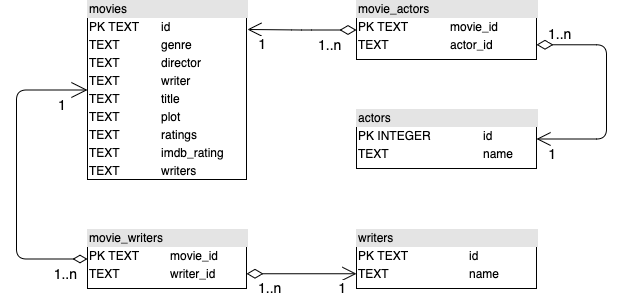

The diagram above was exported from draw.io. Its source (the exported page's mxGraphModel, read from the mxfile embedded in the PNG):
<mxGraphModel dx="1298" dy="785" grid="1" gridSize="10" guides="1" tooltips="1" connect="1" arrows="1" fold="1" page="1" pageScale="1" pageWidth="827" pageHeight="1169" math="0" shadow="0">
  <root>
    <mxCell id="0" />
    <mxCell id="1" parent="0" />
    <mxCell id="2" value="&lt;div style=&quot;box-sizing: border-box ; width: 100% ; background: #e4e4e4 ; padding: 2px&quot;&gt;movies&lt;/div&gt;&lt;table style=&quot;width: 100% ; font-size: 1em&quot; cellpadding=&quot;2&quot; cellspacing=&quot;0&quot;&gt;&lt;tbody&gt;&lt;tr&gt;&lt;td&gt;PK TEXT&lt;/td&gt;&lt;td&gt;id&lt;/td&gt;&lt;/tr&gt;&lt;tr&gt;&lt;td&gt;TEXT&lt;br&gt;&lt;/td&gt;&lt;td&gt;genre&lt;/td&gt;&lt;/tr&gt;&lt;tr&gt;&lt;td&gt;TEXT&lt;/td&gt;&lt;td&gt;director&lt;br&gt;&lt;/td&gt;&lt;/tr&gt;&lt;tr&gt;&lt;td&gt;TEXT&lt;br&gt;&lt;/td&gt;&lt;td&gt;writer&lt;/td&gt;&lt;/tr&gt;&lt;tr&gt;&lt;td&gt;TEXT&lt;br&gt;&lt;/td&gt;&lt;td&gt;title&lt;/td&gt;&lt;/tr&gt;&lt;tr&gt;&lt;td&gt;TEXT&lt;br&gt;&lt;/td&gt;&lt;td&gt;plot&lt;/td&gt;&lt;/tr&gt;&lt;tr&gt;&lt;td&gt;TEXT&lt;br&gt;&lt;/td&gt;&lt;td&gt;ratings&lt;/td&gt;&lt;/tr&gt;&lt;tr&gt;&lt;td&gt;TEXT&lt;br&gt;&lt;/td&gt;&lt;td&gt;imdb_rating&lt;/td&gt;&lt;/tr&gt;&lt;tr&gt;&lt;td&gt;TEXT&lt;br&gt;&lt;/td&gt;&lt;td&gt;writers&lt;/td&gt;&lt;/tr&gt;&lt;/tbody&gt;&lt;/table&gt;" style="verticalAlign=top;align=left;overflow=fill;html=1;" vertex="1" parent="1">
      <mxGeometry x="941" y="211" width="159" height="179" as="geometry" />
    </mxCell>
    <mxCell id="3" value="&lt;div style=&quot;box-sizing: border-box ; width: 100% ; background: #e4e4e4 ; padding: 2px&quot;&gt;movie_actors&lt;/div&gt;&lt;table style=&quot;width: 100% ; font-size: 1em&quot; cellpadding=&quot;2&quot; cellspacing=&quot;0&quot;&gt;&lt;tbody&gt;&lt;tr&gt;&lt;td&gt;PK TEXT&lt;br&gt;&lt;/td&gt;&lt;td&gt;movie_id&lt;/td&gt;&lt;/tr&gt;&lt;tr&gt;&lt;td&gt;TEXT&lt;br&gt;&lt;/td&gt;&lt;td&gt;actor_id&lt;/td&gt;&lt;/tr&gt;&lt;/tbody&gt;&lt;/table&gt;" style="verticalAlign=top;align=left;overflow=fill;html=1;" vertex="1" parent="1">
      <mxGeometry x="1210" y="211" width="180" height="59" as="geometry" />
    </mxCell>
    <mxCell id="4" value="&lt;div style=&quot;box-sizing: border-box ; width: 100% ; background: #e4e4e4 ; padding: 2px&quot;&gt;actors&lt;/div&gt;&lt;table style=&quot;width: 100% ; font-size: 1em&quot; cellpadding=&quot;2&quot; cellspacing=&quot;0&quot;&gt;&lt;tbody&gt;&lt;tr&gt;&lt;td&gt;PK INTEGER&lt;/td&gt;&lt;td&gt;id&lt;/td&gt;&lt;/tr&gt;&lt;tr&gt;&lt;td&gt;TEXT&lt;br&gt;&lt;/td&gt;&lt;td&gt;name&lt;/td&gt;&lt;/tr&gt;&lt;/tbody&gt;&lt;/table&gt;" style="verticalAlign=top;align=left;overflow=fill;html=1;" vertex="1" parent="1">
      <mxGeometry x="1210" y="320" width="180" height="59" as="geometry" />
    </mxCell>
    <mxCell id="5" value="" style="endArrow=open;html=1;endSize=12;startArrow=diamondThin;startSize=14;startFill=0;edgeStyle=orthogonalEdgeStyle;exitX=0;exitY=0.5;exitDx=0;exitDy=0;entryX=1.006;entryY=0.162;entryDx=0;entryDy=0;entryPerimeter=0;" edge="1" source="3" target="2" parent="1">
      <mxGeometry relative="1" as="geometry">
        <mxPoint x="1060" y="440" as="sourcePoint" />
        <mxPoint x="1220" y="440" as="targetPoint" />
      </mxGeometry>
    </mxCell>
    <mxCell id="6" value="1..n" style="resizable=0;html=1;align=left;verticalAlign=top;labelBackgroundColor=#ffffff;fontSize=14;" connectable="0" vertex="1" parent="5">
      <mxGeometry x="-1" relative="1" as="geometry">
        <mxPoint x="-40" as="offset" />
      </mxGeometry>
    </mxCell>
    <mxCell id="7" value="1" style="resizable=0;html=1;align=right;verticalAlign=top;labelBackgroundColor=#ffffff;fontSize=14;" connectable="0" vertex="1" parent="5">
      <mxGeometry x="1" relative="1" as="geometry">
        <mxPoint x="19.5" as="offset" />
      </mxGeometry>
    </mxCell>
    <mxCell id="8" value="" style="endArrow=open;html=1;endSize=12;startArrow=diamondThin;startSize=14;startFill=0;edgeStyle=orthogonalEdgeStyle;exitX=1;exitY=0.75;exitDx=0;exitDy=0;entryX=1;entryY=0.5;entryDx=0;entryDy=0;" edge="1" source="3" target="4" parent="1">
      <mxGeometry relative="1" as="geometry">
        <mxPoint x="1340" y="380" as="sourcePoint" />
        <mxPoint x="1510" y="480" as="targetPoint" />
        <Array as="points">
          <mxPoint x="1460" y="255" />
          <mxPoint x="1460" y="350" />
        </Array>
      </mxGeometry>
    </mxCell>
    <mxCell id="9" value="1..n" style="resizable=0;html=1;align=left;verticalAlign=top;labelBackgroundColor=#ffffff;fontSize=14;" connectable="0" vertex="1" parent="8">
      <mxGeometry x="-1" relative="1" as="geometry">
        <mxPoint x="10" y="-25.25" as="offset" />
      </mxGeometry>
    </mxCell>
    <mxCell id="10" value="1" style="resizable=0;html=1;align=right;verticalAlign=top;labelBackgroundColor=#ffffff;fontSize=14;" connectable="0" vertex="1" parent="8">
      <mxGeometry x="1" relative="1" as="geometry">
        <mxPoint x="19.8" as="offset" />
      </mxGeometry>
    </mxCell>
    <mxCell id="11" value="&lt;div style=&quot;box-sizing: border-box ; width: 100% ; background: #e4e4e4 ; padding: 2px&quot;&gt;writers&lt;/div&gt;&lt;table style=&quot;width: 100% ; font-size: 1em&quot; cellpadding=&quot;2&quot; cellspacing=&quot;0&quot;&gt;&lt;tbody&gt;&lt;tr&gt;&lt;td&gt;PK TEXT&lt;br&gt;&lt;/td&gt;&lt;td&gt;id&lt;/td&gt;&lt;/tr&gt;&lt;tr&gt;&lt;td&gt;TEXT&lt;br&gt;&lt;/td&gt;&lt;td&gt;name&lt;/td&gt;&lt;/tr&gt;&lt;/tbody&gt;&lt;/table&gt;" style="verticalAlign=top;align=left;overflow=fill;html=1;" vertex="1" parent="1">
      <mxGeometry x="1210" y="440" width="180" height="59" as="geometry" />
    </mxCell>
    <mxCell id="12" value="" style="endArrow=diamondThin;html=1;endSize=12;startArrow=open;startSize=14;startFill=0;edgeStyle=orthogonalEdgeStyle;exitX=0;exitY=0.5;exitDx=0;exitDy=0;entryX=0;entryY=0.5;entryDx=0;entryDy=0;endFill=0;" edge="1" source="2" target="15" parent="1">
      <mxGeometry relative="1" as="geometry">
        <mxPoint x="820" y="440" as="sourcePoint" />
        <mxPoint x="980" y="440" as="targetPoint" />
        <Array as="points">
          <mxPoint x="870" y="301" />
          <mxPoint x="870" y="470" />
        </Array>
      </mxGeometry>
    </mxCell>
    <mxCell id="13" value="1" style="resizable=0;html=1;align=left;verticalAlign=top;labelBackgroundColor=#ffffff;fontSize=14;" connectable="0" vertex="1" parent="12">
      <mxGeometry x="-1" relative="1" as="geometry">
        <mxPoint x="-31" as="offset" />
      </mxGeometry>
    </mxCell>
    <mxCell id="14" value="1..n" style="resizable=0;html=1;align=right;verticalAlign=top;labelBackgroundColor=#ffffff;fontSize=14;" connectable="0" vertex="1" parent="12">
      <mxGeometry x="1" relative="1" as="geometry">
        <mxPoint x="-10" as="offset" />
      </mxGeometry>
    </mxCell>
    <mxCell id="15" value="&lt;div style=&quot;box-sizing: border-box ; width: 100% ; background: #e4e4e4 ; padding: 2px&quot;&gt;movie_writers&lt;/div&gt;&lt;table style=&quot;width: 100% ; font-size: 1em&quot; cellpadding=&quot;2&quot; cellspacing=&quot;0&quot;&gt;&lt;tbody&gt;&lt;tr&gt;&lt;td&gt;PK TEXT&lt;br&gt;&lt;/td&gt;&lt;td&gt;movie_id&lt;/td&gt;&lt;/tr&gt;&lt;tr&gt;&lt;td&gt;TEXT&lt;br&gt;&lt;/td&gt;&lt;td&gt;writer_id&lt;/td&gt;&lt;/tr&gt;&lt;/tbody&gt;&lt;/table&gt;" style="verticalAlign=top;align=left;overflow=fill;html=1;" vertex="1" parent="1">
      <mxGeometry x="941" y="440" width="159" height="59" as="geometry" />
    </mxCell>
    <mxCell id="16" value="" style="endArrow=open;html=1;endSize=12;startArrow=diamondThin;startSize=14;startFill=0;edgeStyle=orthogonalEdgeStyle;exitX=1;exitY=0.75;exitDx=0;exitDy=0;entryX=0;entryY=0.75;entryDx=0;entryDy=0;" edge="1" source="15" target="11" parent="1">
      <mxGeometry relative="1" as="geometry">
        <mxPoint x="1219.05" y="550.5" as="sourcePoint" />
        <mxPoint x="1110.0040000000001" y="549.998" as="targetPoint" />
      </mxGeometry>
    </mxCell>
    <mxCell id="17" value="1..n" style="resizable=0;html=1;align=left;verticalAlign=top;labelBackgroundColor=#ffffff;fontSize=14;" connectable="0" vertex="1" parent="16">
      <mxGeometry x="-1" relative="1" as="geometry">
        <mxPoint x="10" as="offset" />
      </mxGeometry>
    </mxCell>
    <mxCell id="18" value="1" style="resizable=0;html=1;align=right;verticalAlign=top;labelBackgroundColor=#ffffff;fontSize=14;" connectable="0" vertex="1" parent="16">
      <mxGeometry x="1" relative="1" as="geometry">
        <mxPoint x="-10" as="offset" />
      </mxGeometry>
    </mxCell>
  </root>
</mxGraphModel>